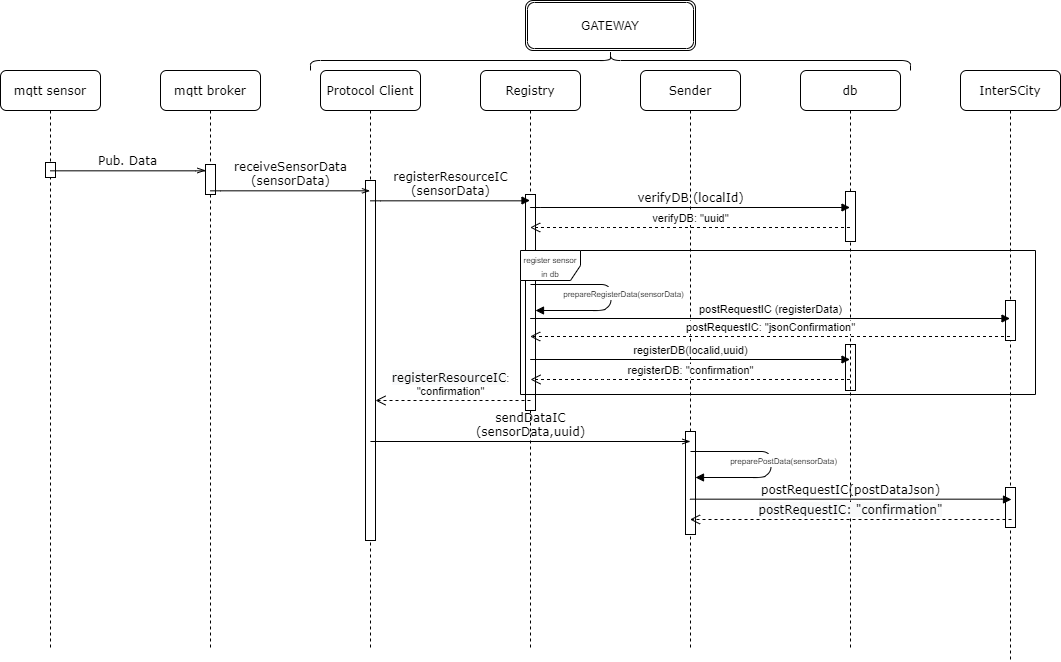

The diagram above was exported from draw.io. Its source (the exported page's mxGraphModel, read from the mxfile embedded in the PNG):
<mxGraphModel dx="1185" dy="643" grid="1" gridSize="10" guides="1" tooltips="1" connect="1" arrows="1" fold="1" page="1" pageScale="1" pageWidth="1100" pageHeight="850" background="#ffffff" math="0" shadow="0">
  <root>
    <mxCell id="0" />
    <mxCell id="1" parent="0" />
    <mxCell id="7baba1c4bc27f4b0-3" value="Protocol Client" style="shape=umlLifeline;perimeter=lifelinePerimeter;whiteSpace=wrap;html=1;container=1;collapsible=0;recursiveResize=0;outlineConnect=0;rounded=1;shadow=0;comic=0;labelBackgroundColor=none;strokeWidth=1;fontFamily=Verdana;fontSize=12;align=center;" parent="1" vertex="1">
      <mxGeometry x="360" y="80" width="100" height="580" as="geometry" />
    </mxCell>
    <mxCell id="vZ1PvOuDulmxwh-C_wIs-3" value="" style="html=1;points=[];perimeter=orthogonalPerimeter;" parent="7baba1c4bc27f4b0-3" vertex="1">
      <mxGeometry x="45" y="110" width="10" height="360" as="geometry" />
    </mxCell>
    <mxCell id="vZ1PvOuDulmxwh-C_wIs-13" value="" style="html=1;points=[];perimeter=orthogonalPerimeter;" parent="1" vertex="1">
      <mxGeometry x="885" y="354" width="10" height="46" as="geometry" />
    </mxCell>
    <mxCell id="7baba1c4bc27f4b0-2" value="mqtt broker" style="shape=umlLifeline;perimeter=lifelinePerimeter;whiteSpace=wrap;html=1;container=1;collapsible=0;recursiveResize=0;outlineConnect=0;rounded=1;shadow=0;comic=0;labelBackgroundColor=none;strokeWidth=1;fontFamily=Verdana;fontSize=12;align=center;" parent="1" vertex="1">
      <mxGeometry x="200" y="80" width="100" height="580" as="geometry" />
    </mxCell>
    <mxCell id="vZ1PvOuDulmxwh-C_wIs-2" value="" style="html=1;points=[];perimeter=orthogonalPerimeter;" parent="7baba1c4bc27f4b0-2" vertex="1">
      <mxGeometry x="45" y="94" width="10" height="30" as="geometry" />
    </mxCell>
    <mxCell id="7baba1c4bc27f4b0-4" value="db" style="shape=umlLifeline;perimeter=lifelinePerimeter;whiteSpace=wrap;html=1;container=1;collapsible=0;recursiveResize=0;outlineConnect=0;rounded=1;shadow=0;comic=0;labelBackgroundColor=none;strokeWidth=1;fontFamily=Verdana;fontSize=12;align=center;" parent="1" vertex="1">
      <mxGeometry x="840" y="80" width="100" height="580" as="geometry" />
    </mxCell>
    <mxCell id="vZ1PvOuDulmxwh-C_wIs-9" value="" style="html=1;points=[];perimeter=orthogonalPerimeter;" parent="7baba1c4bc27f4b0-4" vertex="1">
      <mxGeometry x="45" y="121" width="10" height="50" as="geometry" />
    </mxCell>
    <mxCell id="7baba1c4bc27f4b0-5" value="InterSCity" style="shape=umlLifeline;perimeter=lifelinePerimeter;whiteSpace=wrap;html=1;container=1;collapsible=0;recursiveResize=0;outlineConnect=0;rounded=1;shadow=0;comic=0;labelBackgroundColor=none;strokeWidth=1;fontFamily=Verdana;fontSize=12;align=center;" parent="1" vertex="1">
      <mxGeometry x="1000" y="80" width="100" height="590" as="geometry" />
    </mxCell>
    <mxCell id="vZ1PvOuDulmxwh-C_wIs-10" value="" style="html=1;points=[];perimeter=orthogonalPerimeter;" parent="7baba1c4bc27f4b0-5" vertex="1">
      <mxGeometry x="45" y="230" width="10" height="40" as="geometry" />
    </mxCell>
    <mxCell id="9Osm1j-1h9KX1VyIP_40-5" value="" style="html=1;points=[];perimeter=orthogonalPerimeter;" parent="7baba1c4bc27f4b0-5" vertex="1">
      <mxGeometry x="45" y="417" width="10" height="40" as="geometry" />
    </mxCell>
    <mxCell id="7baba1c4bc27f4b0-8" value="mqtt sensor" style="shape=umlLifeline;perimeter=lifelinePerimeter;whiteSpace=wrap;html=1;container=1;collapsible=0;recursiveResize=0;outlineConnect=0;rounded=1;shadow=0;comic=0;labelBackgroundColor=none;strokeWidth=1;fontFamily=Verdana;fontSize=12;align=center;" parent="1" vertex="1">
      <mxGeometry x="40" y="80" width="100" height="580" as="geometry" />
    </mxCell>
    <mxCell id="vZ1PvOuDulmxwh-C_wIs-1" value="" style="html=1;points=[];perimeter=orthogonalPerimeter;" parent="7baba1c4bc27f4b0-8" vertex="1">
      <mxGeometry x="45" y="92" width="10" height="15" as="geometry" />
    </mxCell>
    <mxCell id="7baba1c4bc27f4b0-11" value="Pub. Data" style="html=1;verticalAlign=bottom;endArrow=openThin;entryX=0;entryY=0;labelBackgroundColor=none;fontFamily=Verdana;fontSize=12;edgeStyle=elbowEdgeStyle;elbow=vertical;endFill=0;" parent="1" source="7baba1c4bc27f4b0-8" edge="1">
      <mxGeometry relative="1" as="geometry">
        <mxPoint x="115" y="180" as="sourcePoint" />
        <mxPoint x="245" y="180" as="targetPoint" />
      </mxGeometry>
    </mxCell>
    <mxCell id="wSFc2xPMtiHXs8hzHKk8-4" value="receiveSensorData&lt;br&gt;(sensorData)" style="html=1;verticalAlign=bottom;endArrow=openThin;labelBackgroundColor=none;fontFamily=Verdana;fontSize=12;edgeStyle=elbowEdgeStyle;elbow=vertical;endFill=0;" parent="1" target="7baba1c4bc27f4b0-3" edge="1">
      <mxGeometry relative="1" as="geometry">
        <mxPoint x="250" y="200" as="sourcePoint" />
        <mxPoint x="380" y="200" as="targetPoint" />
      </mxGeometry>
    </mxCell>
    <mxCell id="dhBck0TkKdlzHn4kaaiq-1" value="&lt;div&gt;Registry&lt;/div&gt;" style="shape=umlLifeline;perimeter=lifelinePerimeter;whiteSpace=wrap;html=1;container=1;collapsible=0;recursiveResize=0;outlineConnect=0;rounded=1;shadow=0;comic=0;labelBackgroundColor=none;strokeWidth=1;fontFamily=Verdana;fontSize=12;align=center;" parent="1" vertex="1">
      <mxGeometry x="520" y="80" width="100" height="580" as="geometry" />
    </mxCell>
    <mxCell id="vZ1PvOuDulmxwh-C_wIs-4" value="" style="html=1;points=[];perimeter=orthogonalPerimeter;" parent="dhBck0TkKdlzHn4kaaiq-1" vertex="1">
      <mxGeometry x="45" y="124" width="10" height="216" as="geometry" />
    </mxCell>
    <mxCell id="dhBck0TkKdlzHn4kaaiq-2" value="&lt;div&gt;Sender&lt;/div&gt;" style="shape=umlLifeline;perimeter=lifelinePerimeter;whiteSpace=wrap;html=1;container=1;collapsible=0;recursiveResize=0;outlineConnect=0;rounded=1;shadow=0;comic=0;labelBackgroundColor=none;strokeWidth=1;fontFamily=Verdana;fontSize=12;align=center;" parent="1" vertex="1">
      <mxGeometry x="680" y="80" width="100" height="580" as="geometry" />
    </mxCell>
    <mxCell id="vZ1PvOuDulmxwh-C_wIs-6" value="" style="html=1;points=[];perimeter=orthogonalPerimeter;" parent="dhBck0TkKdlzHn4kaaiq-2" vertex="1">
      <mxGeometry x="45" y="361" width="10" height="103" as="geometry" />
    </mxCell>
    <mxCell id="dhBck0TkKdlzHn4kaaiq-3" value="registerResourceIC&lt;br&gt;(sensorData)" style="html=1;verticalAlign=bottom;endArrow=block;labelBackgroundColor=none;fontFamily=Verdana;fontSize=12;edgeStyle=elbowEdgeStyle;elbow=vertical;" parent="1" edge="1">
      <mxGeometry relative="1" as="geometry">
        <mxPoint x="410" y="210" as="sourcePoint" />
        <mxPoint x="569.5" y="210" as="targetPoint" />
      </mxGeometry>
    </mxCell>
    <mxCell id="dhBck0TkKdlzHn4kaaiq-5" value="sendDataIC&lt;br&gt;(sensorData,uuid)" style="html=1;verticalAlign=bottom;endArrow=openThin;labelBackgroundColor=none;fontFamily=Verdana;fontSize=12;edgeStyle=elbowEdgeStyle;elbow=vertical;endFill=0;" parent="1" edge="1">
      <mxGeometry relative="1" as="geometry">
        <mxPoint x="409.92857142857133" y="451" as="sourcePoint" />
        <mxPoint x="730" y="451" as="targetPoint" />
        <Array as="points">
          <mxPoint x="730" y="451" />
        </Array>
      </mxGeometry>
    </mxCell>
    <mxCell id="dhBck0TkKdlzHn4kaaiq-8" value="" style="shape=curlyBracket;whiteSpace=wrap;html=1;rounded=1;rotation=90;" parent="1" vertex="1">
      <mxGeometry x="640" y="-230" width="20" height="600" as="geometry" />
    </mxCell>
    <mxCell id="dhBck0TkKdlzHn4kaaiq-9" value="GATEWAY" style="shape=ext;double=1;rounded=1;whiteSpace=wrap;html=1;" parent="1" vertex="1">
      <mxGeometry x="565" y="10" width="170" height="50" as="geometry" />
    </mxCell>
    <mxCell id="wSFc2xPMtiHXs8hzHKk8-9" value="&lt;font style=&quot;font-size: 8px&quot;&gt;&lt;span class=&quot;tlid-translation translation&quot; lang=&quot;en&quot;&gt;&lt;span title=&quot;&quot; class=&quot;&quot;&gt;register sensor in db&lt;/span&gt;&lt;/span&gt;&lt;/font&gt;" style="shape=umlFrame;whiteSpace=wrap;html=1;" parent="1" vertex="1">
      <mxGeometry x="560" y="260" width="515" height="144" as="geometry" />
    </mxCell>
    <mxCell id="wSFc2xPMtiHXs8hzHKk8-21" value="verifyDB: &quot;uuid&quot;" style="html=1;verticalAlign=bottom;endArrow=open;dashed=1;endSize=8;" parent="1" edge="1">
      <mxGeometry relative="1" as="geometry">
        <mxPoint x="889.5" y="237" as="sourcePoint" />
        <mxPoint x="569.6666666666667" y="236.9999999999999" as="targetPoint" />
        <Array as="points">
          <mxPoint x="640.33" y="237" />
        </Array>
      </mxGeometry>
    </mxCell>
    <mxCell id="wSFc2xPMtiHXs8hzHKk8-5" value="&lt;span class=&quot;tlid-translation translation&quot; lang=&quot;en&quot;&gt;&lt;span title=&quot;&quot; class=&quot;&quot;&gt;verifyDB&lt;/span&gt;&lt;/span&gt;&amp;nbsp;(localId)" style="html=1;verticalAlign=bottom;endArrow=block;labelBackgroundColor=none;fontFamily=Verdana;fontSize=12;edgeStyle=elbowEdgeStyle;elbow=vertical;" parent="1" edge="1">
      <mxGeometry x="0.0033" relative="1" as="geometry">
        <mxPoint x="569.6666666666667" y="216.83333333333337" as="sourcePoint" />
        <mxPoint x="889.5" y="217" as="targetPoint" />
        <mxPoint as="offset" />
      </mxGeometry>
    </mxCell>
    <mxCell id="wSFc2xPMtiHXs8hzHKk8-11" value="postRequestIC (registerData)" style="html=1;verticalAlign=bottom;endArrow=block;" parent="1" edge="1">
      <mxGeometry width="80" relative="1" as="geometry">
        <mxPoint x="569.6666666666667" y="327.9999999999999" as="sourcePoint" />
        <mxPoint x="1049.5" y="328" as="targetPoint" />
      </mxGeometry>
    </mxCell>
    <mxCell id="wSFc2xPMtiHXs8hzHKk8-12" value="postRequestIC: &quot;jsonConfirmation&quot;" style="html=1;verticalAlign=bottom;endArrow=open;dashed=1;endSize=8;" parent="1" edge="1">
      <mxGeometry relative="1" as="geometry">
        <mxPoint x="1049.5" y="346" as="sourcePoint" />
        <mxPoint x="569.6666666666667" y="345.9999999999999" as="targetPoint" />
      </mxGeometry>
    </mxCell>
    <mxCell id="wSFc2xPMtiHXs8hzHKk8-14" value="registerDB: &quot;confirmation&quot;" style="html=1;verticalAlign=bottom;endArrow=open;dashed=1;endSize=8;" parent="1" source="7baba1c4bc27f4b0-4" edge="1">
      <mxGeometry relative="1" as="geometry">
        <mxPoint x="770" y="389" as="sourcePoint" />
        <mxPoint x="570" y="389" as="targetPoint" />
        <Array as="points">
          <mxPoint x="640.5" y="389" />
        </Array>
      </mxGeometry>
    </mxCell>
    <mxCell id="wSFc2xPMtiHXs8hzHKk8-13" value="registerDB(localid,uuid)" style="html=1;verticalAlign=bottom;endArrow=block;" parent="1" source="dhBck0TkKdlzHn4kaaiq-1" edge="1">
      <mxGeometry width="80" relative="1" as="geometry">
        <mxPoint x="410" y="369" as="sourcePoint" />
        <mxPoint x="889.5" y="369" as="targetPoint" />
      </mxGeometry>
    </mxCell>
    <mxCell id="wSFc2xPMtiHXs8hzHKk8-20" value="&lt;span style=&quot;font-family: &amp;#34;verdana&amp;#34; ; font-size: 12px ; background-color: rgb(248 , 249 , 250)&quot;&gt;postRequestIC: &quot;confirmation&quot;&lt;/span&gt;" style="html=1;verticalAlign=bottom;endArrow=open;dashed=1;endSize=8;" parent="1" edge="1">
      <mxGeometry relative="1" as="geometry">
        <mxPoint x="1051" y="529" as="sourcePoint" />
        <mxPoint x="729.5" y="529" as="targetPoint" />
      </mxGeometry>
    </mxCell>
    <mxCell id="wSFc2xPMtiHXs8hzHKk8-19" value="postRequestIC(postDataJson)" style="html=1;verticalAlign=bottom;endArrow=block;labelBackgroundColor=none;fontFamily=Verdana;fontSize=12;edgeStyle=elbowEdgeStyle;elbow=vertical;" parent="1" edge="1">
      <mxGeometry relative="1" as="geometry">
        <mxPoint x="729.5" y="509" as="sourcePoint" />
        <mxPoint x="1051" y="509" as="targetPoint" />
        <mxPoint as="offset" />
      </mxGeometry>
    </mxCell>
    <mxCell id="wSFc2xPMtiHXs8hzHKk8-18" value="&lt;font style=&quot;font-size: 8px&quot;&gt;preparePostData(sensorData)&lt;/font&gt;" style="html=1;verticalAlign=bottom;endArrow=block;" parent="1" edge="1">
      <mxGeometry x="0.1066" y="12" width="80" relative="1" as="geometry">
        <mxPoint x="730" y="461" as="sourcePoint" />
        <mxPoint x="735" y="487" as="targetPoint" />
        <Array as="points">
          <mxPoint x="810.5" y="461" />
          <mxPoint x="810.5" y="481" />
          <mxPoint x="803" y="487" />
        </Array>
        <mxPoint as="offset" />
      </mxGeometry>
    </mxCell>
    <mxCell id="NMagP9DzTqSF5KSkSTaV-3" value="&lt;font style=&quot;font-size: 8px&quot;&gt;prepareRegisterData(sensorData)&lt;/font&gt;" style="html=1;verticalAlign=bottom;endArrow=block;" parent="1" edge="1">
      <mxGeometry x="0.1066" y="12" width="80" relative="1" as="geometry">
        <mxPoint x="570" y="294" as="sourcePoint" />
        <mxPoint x="575" y="320" as="targetPoint" />
        <Array as="points">
          <mxPoint x="650.5" y="294" />
          <mxPoint x="650.5" y="314" />
          <mxPoint x="643" y="320" />
        </Array>
        <mxPoint as="offset" />
      </mxGeometry>
    </mxCell>
    <mxCell id="1YYGI7VEmtfA48Vd-Qjx-1" value="&lt;span style=&quot;font-family: &amp;#34;verdana&amp;#34; ; font-size: 12px ; background-color: rgb(248 , 249 , 250)&quot;&gt;registerResourceIC&lt;/span&gt;:&lt;br&gt;&quot;confirmation&quot;" style="html=1;verticalAlign=bottom;endArrow=open;dashed=1;endSize=8;" edge="1" parent="1" target="vZ1PvOuDulmxwh-C_wIs-3">
      <mxGeometry x="0.0839" y="-4" relative="1" as="geometry">
        <mxPoint x="570" y="410" as="sourcePoint" />
        <mxPoint x="415.5" y="410.0000000000001" as="targetPoint" />
        <Array as="points">
          <mxPoint x="486" y="410" />
        </Array>
        <mxPoint x="4" y="4" as="offset" />
      </mxGeometry>
    </mxCell>
  </root>
</mxGraphModel>